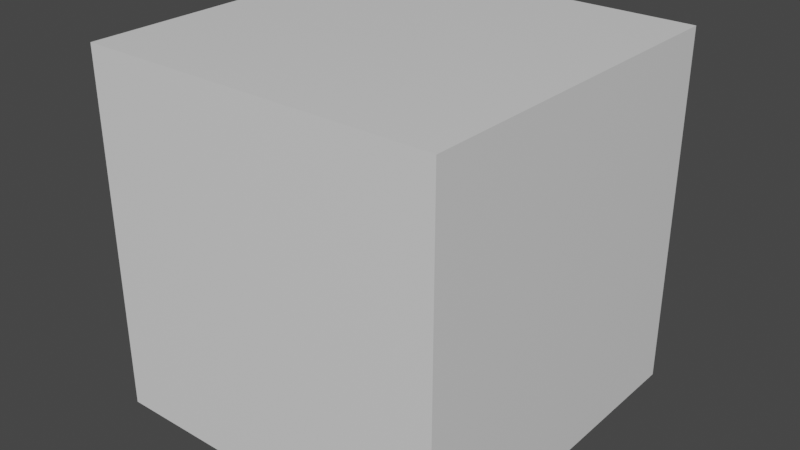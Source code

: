 # Source: cube.blend  (saved by Blender 2.81.16; exported with 4.5.12 LTS)
import bpy
from mathutils import Matrix  # noqa: F401  (used for matrix-valued properties, if any)

bpy.ops.wm.read_factory_settings(use_empty=True)
scene = bpy.context.scene
scene.name = 'Scene'

# ---- collections
col_collection = bpy.data.collections.new('Collection'); scene.collection.children.link(col_collection)

# ---- materials (node trees are filled in below, after node groups)
mat_material = bpy.data.materials.new('Material')
mat_material.alpha_threshold = 0.0
mat_material.use_transparent_shadow = False
mat_material.line_color = (0.0, 0.0, 0.0, 1.0)

# ---- material node trees
mat_material.use_nodes = True; mat_material.node_tree.nodes.clear()
_N = mat_material.node_tree.nodes; _L = mat_material.node_tree.links
n0 = _N.new('ShaderNodeOutputMaterial'); n0.name = 'Material Output'; n0.location = (300, 300)
n1 = _N.new('ShaderNodeBsdfPrincipled'); n1.name = 'Principled BSDF'; n1.location = (10, 300)
n1.distribution = 'GGX'
n1.subsurface_method = 'BURLEY'
n1.inputs[2].default_value = 0.4
n1.inputs[3].default_value = 1.45
n1.inputs[27].default_value = (0.0, 0.0, 0.0, 1.0)
n1.inputs[28].default_value = 1.0
_L.new(n1.outputs[0], n0.inputs[0])
n0.is_active_output = True

# ---- world
world_world = bpy.data.worlds.new('World'); scene.world = world_world
world_world.use_nodes = True; world_world.node_tree.nodes.clear()
_N = world_world.node_tree.nodes; _L = world_world.node_tree.links
n0 = _N.new('ShaderNodeOutputWorld'); n0.name = 'World Output'; n0.location = (300, 300)
n1 = _N.new('ShaderNodeBackground'); n1.name = 'Background'; n1.location = (10, 300)
n1.inputs[0].default_value = (0.05088, 0.05088, 0.05088, 1.0)
_L.new(n1.outputs[0], n0.inputs[0])
n0.is_active_output = True
world_world.color = (0.05088, 0.05088, 0.05088)
world_world.use_sun_shadow = False
world_world.sun_shadow_jitter_overblur = 0.0

# ---- meshes
me_cube = bpy.data.meshes.new('Cube')
me_cube.from_pydata([(1.0, 1.0, 1.0), (1.0, 1.0, -1.0), (1.0, -1.0, 1.0), (1.0, -1.0, -1.0), (-1.0, 1.0, 1.0), (-1.0, 1.0, -1.0), (-1.0, -1.0, 1.0), (-1.0, -1.0, -1.0)], [], [(0, 4, 6, 2), (3, 2, 6, 7), (7, 6, 4, 5), (5, 1, 3, 7), (1, 0, 2, 3), (5, 4, 0, 1)])
_uv = me_cube.uv_layers.new(name='UVMap')
_uv.uv.foreach_set('vector', [0.625, 0.5, 0.875, 0.5, 0.875, 0.75, 0.625, 0.75, 0.375, 0.75, 0.625, 0.75, 0.625, 1.0, 0.375, 1.0, 0.375, 0.0, 0.625, 0.0, 0.625, 0.25, 0.375, 0.25, 0.125, 0.5, 0.375, 0.5, 0.375, 0.75, 0.125, 0.75, 0.375, 0.5, 0.625, 0.5, 0.625, 0.75, 0.375, 0.75, 0.375, 0.25, 0.625, 0.25, 0.625, 0.5, 0.375, 0.5])
me_cube.materials.append(mat_material)
me_cube.use_remesh_preserve_volume = False
me_cube.use_remesh_preserve_attributes = False
me_cube.use_mirror_vertex_groups = False
me_cube.update()

# ---- objects
ob_cube = bpy.data.objects.new('Cube', me_cube)

# ---- transforms, parenting, visibility, modifiers, constraints
ob_cube.location = (0.0, 0.0, 0.0)
ob_cube.lock_rotations_4d = False
ob_cube.empty_display_type = 'ARROWS'
ob_cube.lineart.crease_threshold = 0.0

# ---- collection membership
col_collection.objects.link(ob_cube)

# ---- scene / render settings (as saved in the file)
scene.frame_start = 1; scene.frame_end = 250; scene.frame_set(1)
scene.render.engine = 'BLENDER_EEVEE_NEXT'
scene.cycles.use_denoising = False
scene.cycles.samples = 128
scene.cycles.sampling_pattern = 'TABULATED_SOBOL'
scene.cycles.use_adaptive_sampling = False
scene.cycles.use_light_tree = False
scene.view_settings.view_transform = 'Filmic'
bpy.context.view_layer.update()

# ---- added for rendering (the .blend has no active camera and no usable light): camera, sun
cam_auto = bpy.data.cameras.new('AutoCamera')
cam_auto.lens = 50.0
cam_auto.sensor_width = 36.0
cam_auto.clip_end = 1000.0
ob_auto_camera = bpy.data.objects.new('AutoCamera', cam_auto)
scene.collection.objects.link(ob_auto_camera)
ob_auto_camera.location = (3.20507, -3.84609, 2.56406)
ob_auto_camera.rotation_euler = (1.09748, -7.21219e-08, 0.694738)
scene.camera = ob_auto_camera
light_auto_sun = bpy.data.lights.new('AutoSun', 'SUN')
light_auto_sun.energy = 3.0
light_auto_sun.angle = 0.0523599
ob_auto_sun = bpy.data.objects.new('AutoSun', light_auto_sun)
scene.collection.objects.link(ob_auto_sun)
ob_auto_sun.rotation_euler = (0.872665, 0.174533, 0.523599)
bpy.context.view_layer.update()
